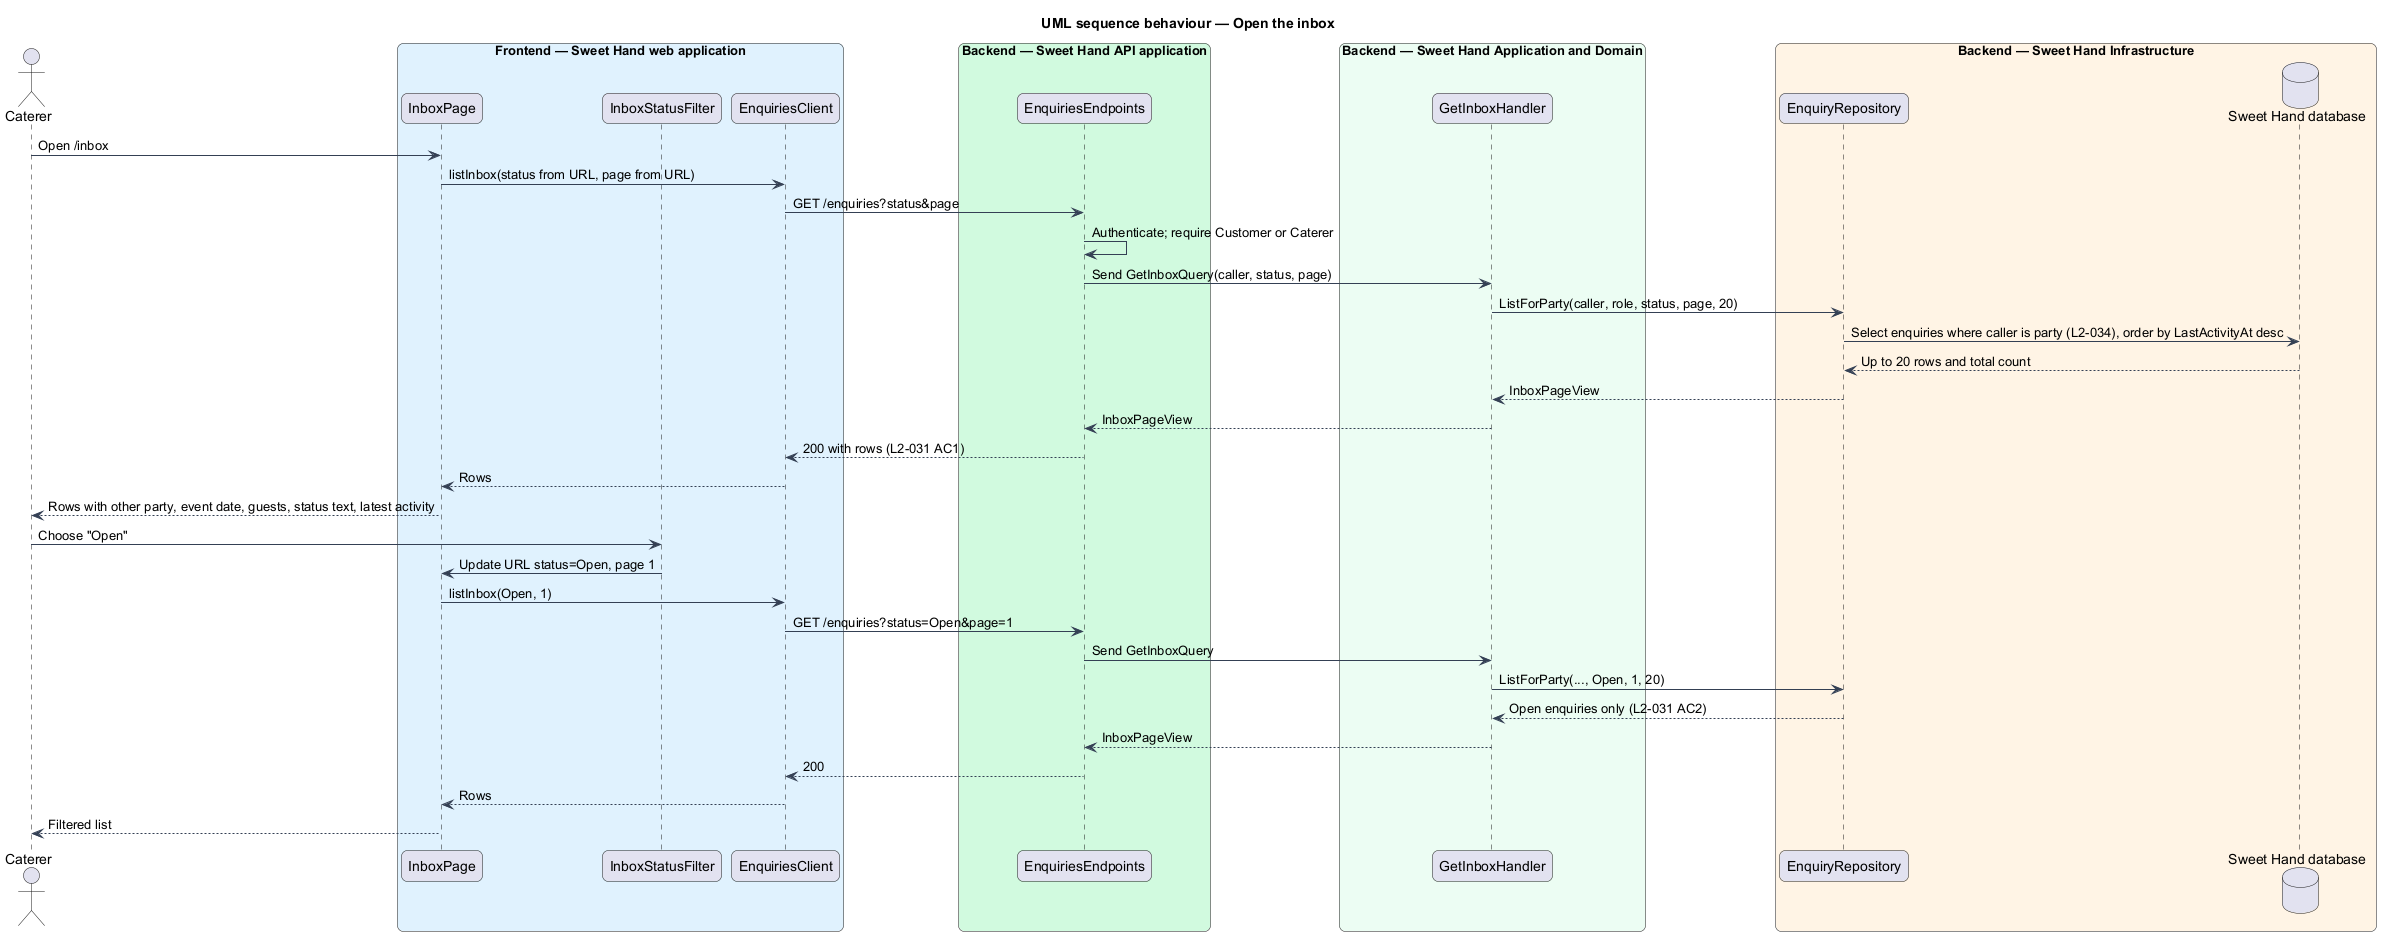

The diagram above was rendered by PlantUML. Its source (embedded in the PNG):
@startuml
title UML sequence behaviour — Open the inbox
skinparam backgroundColor #FFFFFF
skinparam shadowing false
skinparam roundcorner 12
skinparam defaultFontName Arial
skinparam ArrowColor #344054
skinparam rectangle {
  BorderColor #344054
  FontColor #101828
}
skinparam package {
  BorderColor #667085
  FontColor #101828
  BackgroundColor #F9FAFB
}
actor "Caterer" as actor
box "Frontend — Sweet Hand web application" #E0F2FE
  participant "InboxPage" as page
  participant "InboxStatusFilter" as filter
  participant "EnquiriesClient" as client
end box
box "Backend — Sweet Hand API application" #D1FADF
  participant "EnquiriesEndpoints" as ep
end box
box "Backend — Sweet Hand Application and Domain" #ECFDF3
  participant "GetInboxHandler" as handler
end box
box "Backend — Sweet Hand Infrastructure" #FFF4E5
  participant "EnquiryRepository" as repo
  database "Sweet Hand database" as db
end box
actor -> page : Open /inbox
page -> client : listInbox(status from URL, page from URL)
client -> ep : GET /enquiries?status&page
ep -> ep : Authenticate; require Customer or Caterer
ep -> handler : Send GetInboxQuery(caller, status, page)
handler -> repo : ListForParty(caller, role, status, page, 20)
repo -> db : Select enquiries where caller is party (L2-034), order by LastActivityAt desc
db --> repo : Up to 20 rows and total count
repo --> handler : InboxPageView
handler --> ep : InboxPageView
ep --> client : 200 with rows (L2-031 AC1)
client --> page : Rows
page --> actor : Rows with other party, event date, guests, status text, latest activity
actor -> filter : Choose "Open"
filter -> page : Update URL status=Open, page 1
page -> client : listInbox(Open, 1)
client -> ep : GET /enquiries?status=Open&page=1
ep -> handler : Send GetInboxQuery
handler -> repo : ListForParty(..., Open, 1, 20)
repo --> handler : Open enquiries only (L2-031 AC2)
handler --> ep : InboxPageView
ep --> client : 200
client --> page : Rows
page --> actor : Filtered list
@enduml